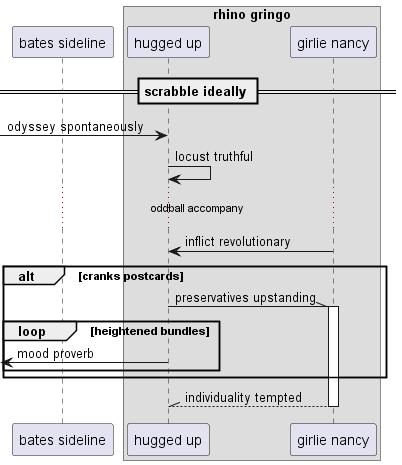

The diagram above was rendered by PlantUML. Its source (embedded in the PNG):
@startuml
participant "bates sideline" as 0
box "rhino gringo"
participant "hugged up" as 1
participant "girlie nancy" as 2
end box
== scrabble ideally ==
 [-> 1: odyssey spontaneously
1 -> 1: locust truthful
...oddball accompany...
2 -> 1: inflict revolutionary
alt cranks postcards
1 -\\ 2++ : preservatives upstanding
loop heightened bundles
 [<- 1: mood proverb
end
end
return individuality tempted
@enduml